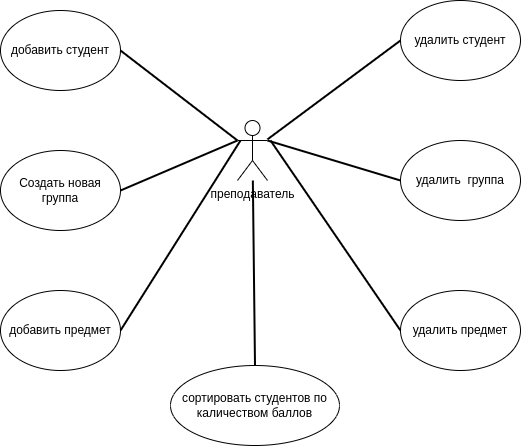

The diagram above was exported from draw.io. Its source (the exported page's mxGraphModel, read from the mxfile embedded in the PNG):
<mxGraphModel dx="1348" dy="744" grid="1" gridSize="10" guides="1" tooltips="1" connect="1" arrows="1" fold="1" page="1" pageScale="1" pageWidth="827" pageHeight="1169" math="0" shadow="0">
  <root>
    <mxCell id="0" />
    <mxCell id="1" parent="0" />
    <mxCell id="1Cvmrzg7wjyfmaMEBpE0-1" value="преподаватель" style="shape=umlActor;verticalLabelPosition=bottom;verticalAlign=top;html=1;outlineConnect=0;" parent="1" vertex="1">
      <mxGeometry x="397" y="340" width="30" height="60" as="geometry" />
    </mxCell>
    <mxCell id="1Cvmrzg7wjyfmaMEBpE0-3" value="Создать новая группа" style="ellipse;whiteSpace=wrap;html=1;" parent="1" vertex="1">
      <mxGeometry x="160" y="370" width="120" height="80" as="geometry" />
    </mxCell>
    <mxCell id="84thThPk6CgDpPIRPkZY-3" value="удалить&amp;nbsp; группа" style="ellipse;whiteSpace=wrap;html=1;" vertex="1" parent="1">
      <mxGeometry x="560" y="360" width="120" height="80" as="geometry" />
    </mxCell>
    <mxCell id="84thThPk6CgDpPIRPkZY-4" value="добавить студент" style="ellipse;whiteSpace=wrap;html=1;" vertex="1" parent="1">
      <mxGeometry x="160" y="230" width="120" height="80" as="geometry" />
    </mxCell>
    <mxCell id="84thThPk6CgDpPIRPkZY-5" value="удалить студент" style="ellipse;whiteSpace=wrap;html=1;" vertex="1" parent="1">
      <mxGeometry x="560" y="220" width="120" height="80" as="geometry" />
    </mxCell>
    <mxCell id="84thThPk6CgDpPIRPkZY-6" value="добавить предмет&lt;span style=&quot;color: rgba(0, 0, 0, 0); font-family: monospace; font-size: 0px; text-align: start;&quot;&gt;%3CmxGraphModel%3E%3Croot%3E%3CmxCell%20id%3D%220%22%2F%3E%3CmxCell%20id%3D%221%22%20parent%3D%220%22%2F%3E%3CmxCell%20id%3D%222%22%20value%3D%22%D0%B4%D0%BE%D0%B1%D0%B0%D0%B2%D0%B8%D1%82%D1%8C%20%D1%81%D1%82%D1%83%D0%B4%D0%B5%D0%BD%D1%82%22%20style%3D%22ellipse%3BwhiteSpace%3Dwrap%3Bhtml%3D1%3B%22%20vertex%3D%221%22%20parent%3D%221%22%3E%3CmxGeometry%20x%3D%22160%22%20y%3D%22230%22%20width%3D%22120%22%20height%3D%2280%22%20as%3D%22geometry%22%2F%3E%3C%2FmxCell%3E%3C%2Froot%3E%3C%2FmxGraphModel%3E&lt;/span&gt;" style="ellipse;whiteSpace=wrap;html=1;" vertex="1" parent="1">
      <mxGeometry x="160" y="510" width="120" height="80" as="geometry" />
    </mxCell>
    <mxCell id="84thThPk6CgDpPIRPkZY-7" value="удалить предмет&lt;span style=&quot;color: rgba(0, 0, 0, 0); font-family: monospace; font-size: 0px; text-align: start;&quot;&gt;%3CmxGraphModel%3E%3Croot%3E%3CmxCell%20id%3D%220%22%2F%3E%3CmxCell%20id%3D%221%22%20parent%3D%220%22%2F%3E%3CmxCell%20id%3D%222%22%20value%3D%22%D0%B4%D0%BE%D0%B1%D0%B0%D0%B2%D0%B8%D1%82%D1%8C%20%D1%81%D1%82%D1%83%D0%B4%D0%B5%D0%BD%D1%82%22%20style%3D%22ellipse%3BwhiteSpace%3Dwrap%3Bhtml%3D1%3B%22%20vertex%3D%221%22%20parent%3D%221%22%3E%3CmxGeometry%20x%3D%22160%22%20y%3D%22230%22%20width%3D%22120%22%20height%3D%2280%22%20as%3D%22geometry%22%2F%3E%3C%2FmxCell%3E%3C%2Froot%3E%3C%2FmxGraphModel%3E&lt;/span&gt;" style="ellipse;whiteSpace=wrap;html=1;" vertex="1" parent="1">
      <mxGeometry x="560" y="510" width="120" height="80" as="geometry" />
    </mxCell>
    <mxCell id="84thThPk6CgDpPIRPkZY-8" value="сортировать cтудентов по каличеством баллов" style="ellipse;whiteSpace=wrap;html=1;" vertex="1" parent="1">
      <mxGeometry x="330" y="585" width="169" height="80" as="geometry" />
    </mxCell>
    <mxCell id="84thThPk6CgDpPIRPkZY-9" value="" style="endArrow=none;html=1;rounded=0;strokeWidth=2;entryX=0;entryY=0.5;entryDx=0;entryDy=0;" edge="1" parent="1" source="1Cvmrzg7wjyfmaMEBpE0-1" target="84thThPk6CgDpPIRPkZY-5">
      <mxGeometry width="50" height="50" relative="1" as="geometry">
        <mxPoint x="451" y="400" as="sourcePoint" />
        <mxPoint x="501" y="350" as="targetPoint" />
      </mxGeometry>
    </mxCell>
    <mxCell id="84thThPk6CgDpPIRPkZY-10" value="" style="endArrow=none;html=1;rounded=0;strokeWidth=2;entryX=0;entryY=0.5;entryDx=0;entryDy=0;exitX=1;exitY=0.3333333333333333;exitDx=0;exitDy=0;exitPerimeter=0;" edge="1" parent="1" source="1Cvmrzg7wjyfmaMEBpE0-1" target="84thThPk6CgDpPIRPkZY-3">
      <mxGeometry width="50" height="50" relative="1" as="geometry">
        <mxPoint x="437" y="368.85135135135124" as="sourcePoint" />
        <mxPoint x="570" y="270" as="targetPoint" />
      </mxGeometry>
    </mxCell>
    <mxCell id="84thThPk6CgDpPIRPkZY-11" value="" style="endArrow=none;html=1;rounded=0;strokeWidth=2;entryX=0;entryY=0.5;entryDx=0;entryDy=0;" edge="1" parent="1" target="84thThPk6CgDpPIRPkZY-7">
      <mxGeometry width="50" height="50" relative="1" as="geometry">
        <mxPoint x="430" y="360" as="sourcePoint" />
        <mxPoint x="570" y="410" as="targetPoint" />
      </mxGeometry>
    </mxCell>
    <mxCell id="84thThPk6CgDpPIRPkZY-12" value="" style="endArrow=none;html=1;rounded=0;strokeWidth=2;entryX=0.5;entryY=0;entryDx=0;entryDy=0;" edge="1" parent="1" source="1Cvmrzg7wjyfmaMEBpE0-1" target="84thThPk6CgDpPIRPkZY-8">
      <mxGeometry width="50" height="50" relative="1" as="geometry">
        <mxPoint x="440" y="370" as="sourcePoint" />
        <mxPoint x="570" y="560" as="targetPoint" />
      </mxGeometry>
    </mxCell>
    <mxCell id="84thThPk6CgDpPIRPkZY-13" value="" style="endArrow=none;html=1;rounded=0;strokeWidth=2;entryX=1;entryY=0.5;entryDx=0;entryDy=0;exitX=0;exitY=0.3333333333333333;exitDx=0;exitDy=0;exitPerimeter=0;" edge="1" parent="1" source="1Cvmrzg7wjyfmaMEBpE0-1" target="84thThPk6CgDpPIRPkZY-4">
      <mxGeometry width="50" height="50" relative="1" as="geometry">
        <mxPoint x="437" y="368.85135135135124" as="sourcePoint" />
        <mxPoint x="570" y="270" as="targetPoint" />
      </mxGeometry>
    </mxCell>
    <mxCell id="84thThPk6CgDpPIRPkZY-14" value="" style="endArrow=none;html=1;rounded=0;strokeWidth=2;entryX=0;entryY=0.3333333333333333;entryDx=0;entryDy=0;entryPerimeter=0;exitX=1;exitY=0.5;exitDx=0;exitDy=0;" edge="1" parent="1" source="1Cvmrzg7wjyfmaMEBpE0-3" target="1Cvmrzg7wjyfmaMEBpE0-1">
      <mxGeometry width="50" height="50" relative="1" as="geometry">
        <mxPoint x="330" y="430" as="sourcePoint" />
        <mxPoint x="290" y="280" as="targetPoint" />
      </mxGeometry>
    </mxCell>
    <mxCell id="84thThPk6CgDpPIRPkZY-15" value="" style="endArrow=none;html=1;rounded=0;strokeWidth=2;exitX=1;exitY=0.5;exitDx=0;exitDy=0;" edge="1" parent="1" source="84thThPk6CgDpPIRPkZY-6">
      <mxGeometry width="50" height="50" relative="1" as="geometry">
        <mxPoint x="290" y="420" as="sourcePoint" />
        <mxPoint x="400" y="360" as="targetPoint" />
      </mxGeometry>
    </mxCell>
  </root>
</mxGraphModel>